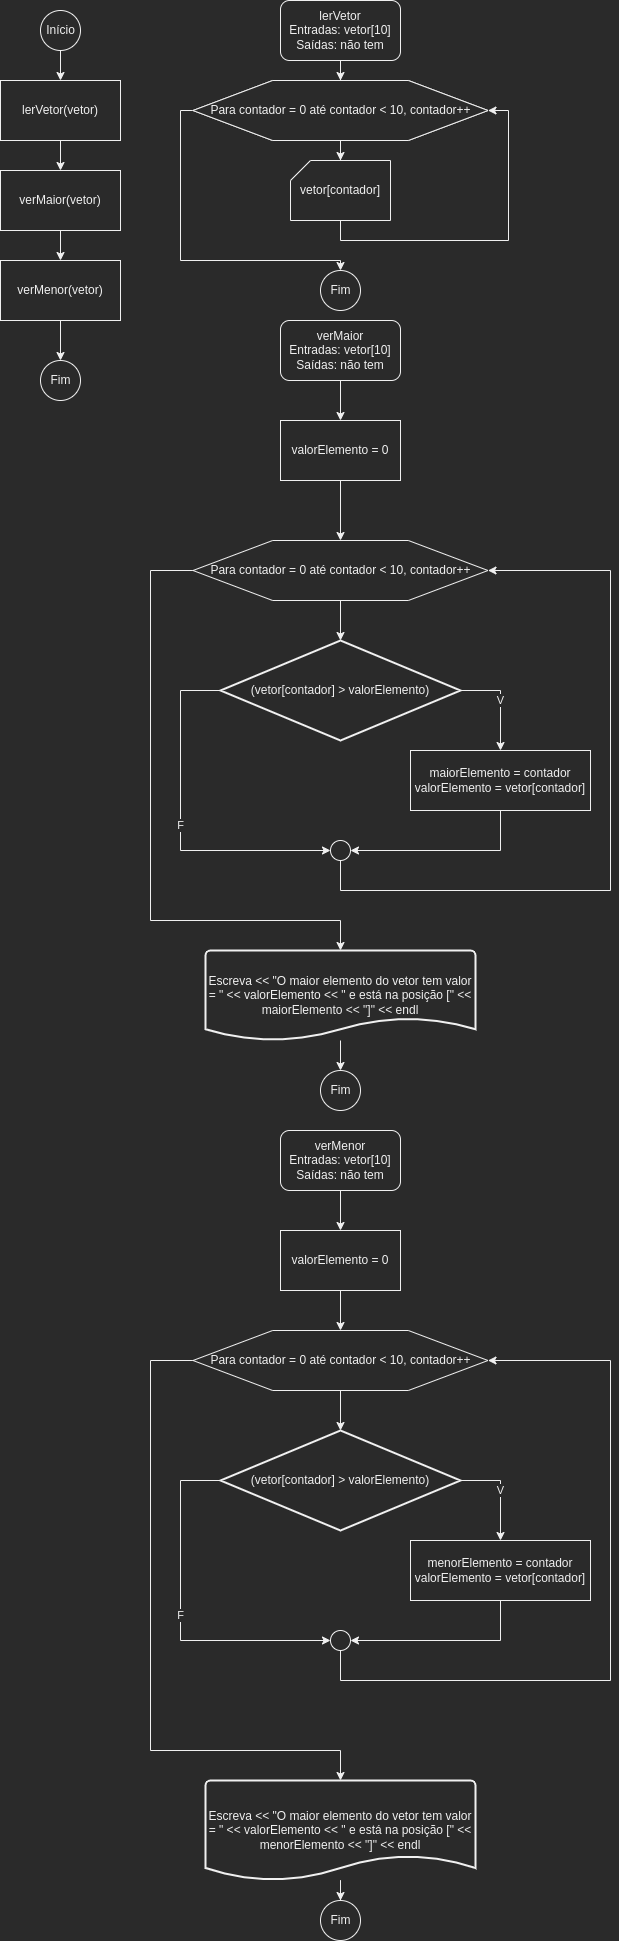

The diagram above was exported from draw.io. Its source (the exported page's mxGraphModel, read from the mxfile embedded in the PNG):
<mxGraphModel dx="1363" dy="863" grid="1" gridSize="10" guides="1" tooltips="1" connect="1" arrows="1" fold="1" page="1" pageScale="1" pageWidth="827" pageHeight="1169" math="0" shadow="0">
  <root>
    <mxCell id="0" />
    <mxCell id="1" parent="0" />
    <mxCell id="Csy9-p6w2QsPXxhKPa9F-7" value="" style="edgeStyle=orthogonalEdgeStyle;rounded=0;orthogonalLoop=1;jettySize=auto;html=1;" parent="1" source="Csy9-p6w2QsPXxhKPa9F-1" target="Csy9-p6w2QsPXxhKPa9F-2" edge="1">
      <mxGeometry relative="1" as="geometry" />
    </mxCell>
    <mxCell id="Csy9-p6w2QsPXxhKPa9F-1" value="Início" style="verticalLabelPosition=middle;verticalAlign=middle;html=1;shape=mxgraph.flowchart.on-page_reference;labelPosition=center;align=center;" parent="1" vertex="1">
      <mxGeometry x="140" y="20" width="40" height="40" as="geometry" />
    </mxCell>
    <mxCell id="Csy9-p6w2QsPXxhKPa9F-8" value="" style="edgeStyle=orthogonalEdgeStyle;rounded=0;orthogonalLoop=1;jettySize=auto;html=1;" parent="1" source="Csy9-p6w2QsPXxhKPa9F-2" target="Csy9-p6w2QsPXxhKPa9F-3" edge="1">
      <mxGeometry relative="1" as="geometry" />
    </mxCell>
    <mxCell id="Csy9-p6w2QsPXxhKPa9F-2" value="lerVetor(vetor)" style="rounded=0;whiteSpace=wrap;html=1;" parent="1" vertex="1">
      <mxGeometry x="100" y="90" width="120" height="60" as="geometry" />
    </mxCell>
    <mxCell id="Csy9-p6w2QsPXxhKPa9F-9" value="" style="edgeStyle=orthogonalEdgeStyle;rounded=0;orthogonalLoop=1;jettySize=auto;html=1;" parent="1" source="Csy9-p6w2QsPXxhKPa9F-3" target="Csy9-p6w2QsPXxhKPa9F-4" edge="1">
      <mxGeometry relative="1" as="geometry" />
    </mxCell>
    <mxCell id="Csy9-p6w2QsPXxhKPa9F-3" value="verMaior(vetor)" style="rounded=0;whiteSpace=wrap;html=1;" parent="1" vertex="1">
      <mxGeometry x="100" y="180" width="120" height="60" as="geometry" />
    </mxCell>
    <mxCell id="Csy9-p6w2QsPXxhKPa9F-10" value="" style="edgeStyle=orthogonalEdgeStyle;rounded=0;orthogonalLoop=1;jettySize=auto;html=1;" parent="1" source="Csy9-p6w2QsPXxhKPa9F-4" target="Csy9-p6w2QsPXxhKPa9F-6" edge="1">
      <mxGeometry relative="1" as="geometry" />
    </mxCell>
    <mxCell id="Csy9-p6w2QsPXxhKPa9F-4" value="verMenor(vetor)" style="rounded=0;whiteSpace=wrap;html=1;" parent="1" vertex="1">
      <mxGeometry x="100" y="270" width="120" height="60" as="geometry" />
    </mxCell>
    <mxCell id="Csy9-p6w2QsPXxhKPa9F-6" value="Fim" style="verticalLabelPosition=middle;verticalAlign=middle;html=1;shape=mxgraph.flowchart.on-page_reference;labelPosition=center;align=center;" parent="1" vertex="1">
      <mxGeometry x="140" y="370" width="40" height="40" as="geometry" />
    </mxCell>
    <mxCell id="Csy9-p6w2QsPXxhKPa9F-13" value="" style="edgeStyle=orthogonalEdgeStyle;rounded=0;orthogonalLoop=1;jettySize=auto;html=1;" parent="1" source="Csy9-p6w2QsPXxhKPa9F-11" target="Csy9-p6w2QsPXxhKPa9F-12" edge="1">
      <mxGeometry relative="1" as="geometry" />
    </mxCell>
    <mxCell id="Csy9-p6w2QsPXxhKPa9F-11" value="lerVetor&lt;br&gt;Entradas: vetor[10]&lt;br&gt;Saídas: não tem" style="rounded=1;whiteSpace=wrap;html=1;" parent="1" vertex="1">
      <mxGeometry x="380" y="10" width="120" height="60" as="geometry" />
    </mxCell>
    <mxCell id="Csy9-p6w2QsPXxhKPa9F-15" value="" style="edgeStyle=orthogonalEdgeStyle;rounded=0;orthogonalLoop=1;jettySize=auto;html=1;" parent="1" source="Csy9-p6w2QsPXxhKPa9F-12" target="Csy9-p6w2QsPXxhKPa9F-14" edge="1">
      <mxGeometry relative="1" as="geometry" />
    </mxCell>
    <mxCell id="Csy9-p6w2QsPXxhKPa9F-18" style="edgeStyle=orthogonalEdgeStyle;rounded=0;orthogonalLoop=1;jettySize=auto;html=1;" parent="1" source="Csy9-p6w2QsPXxhKPa9F-12" target="Csy9-p6w2QsPXxhKPa9F-17" edge="1">
      <mxGeometry relative="1" as="geometry">
        <Array as="points">
          <mxPoint x="280" y="120" />
          <mxPoint x="280" y="270" />
          <mxPoint x="440" y="270" />
        </Array>
      </mxGeometry>
    </mxCell>
    <mxCell id="Csy9-p6w2QsPXxhKPa9F-12" value="Para contador = 0 até contador &amp;lt; 10, contador++" style="verticalLabelPosition=middle;verticalAlign=middle;html=1;shape=hexagon;perimeter=hexagonPerimeter2;arcSize=6;size=0.27;labelPosition=center;align=center;" parent="1" vertex="1">
      <mxGeometry x="292.5" y="90" width="295" height="60" as="geometry" />
    </mxCell>
    <mxCell id="Csy9-p6w2QsPXxhKPa9F-16" style="edgeStyle=orthogonalEdgeStyle;rounded=0;orthogonalLoop=1;jettySize=auto;html=1;entryX=1;entryY=0.5;entryDx=0;entryDy=0;" parent="1" source="Csy9-p6w2QsPXxhKPa9F-14" target="Csy9-p6w2QsPXxhKPa9F-12" edge="1">
      <mxGeometry relative="1" as="geometry">
        <Array as="points">
          <mxPoint x="440" y="250" />
          <mxPoint x="608" y="250" />
          <mxPoint x="608" y="120" />
        </Array>
      </mxGeometry>
    </mxCell>
    <mxCell id="Csy9-p6w2QsPXxhKPa9F-14" value="vetor[contador]" style="verticalLabelPosition=middle;verticalAlign=middle;html=1;shape=card;whiteSpace=wrap;size=20;arcSize=12;labelPosition=center;align=center;" parent="1" vertex="1">
      <mxGeometry x="390" y="170" width="100" height="60" as="geometry" />
    </mxCell>
    <mxCell id="Csy9-p6w2QsPXxhKPa9F-17" value="Fim" style="verticalLabelPosition=middle;verticalAlign=middle;html=1;shape=mxgraph.flowchart.on-page_reference;labelPosition=center;align=center;" parent="1" vertex="1">
      <mxGeometry x="420" y="280" width="40" height="40" as="geometry" />
    </mxCell>
    <mxCell id="Csy9-p6w2QsPXxhKPa9F-62" value="" style="edgeStyle=orthogonalEdgeStyle;rounded=0;orthogonalLoop=1;jettySize=auto;html=1;" parent="1" source="Csy9-p6w2QsPXxhKPa9F-19" target="Csy9-p6w2QsPXxhKPa9F-61" edge="1">
      <mxGeometry relative="1" as="geometry" />
    </mxCell>
    <mxCell id="Csy9-p6w2QsPXxhKPa9F-19" value="verMaior&lt;br&gt;Entradas: vetor[10]&lt;br&gt;Saídas: não tem" style="rounded=1;whiteSpace=wrap;html=1;" parent="1" vertex="1">
      <mxGeometry x="380" y="330" width="120" height="60" as="geometry" />
    </mxCell>
    <mxCell id="Csy9-p6w2QsPXxhKPa9F-20" value="Para contador = 0 até contador &amp;lt; 10, contador++" style="verticalLabelPosition=middle;verticalAlign=middle;html=1;shape=hexagon;perimeter=hexagonPerimeter2;arcSize=6;size=0.27;labelPosition=center;align=center;" parent="1" vertex="1">
      <mxGeometry x="292.5" y="90" width="295" height="60" as="geometry" />
    </mxCell>
    <mxCell id="Csy9-p6w2QsPXxhKPa9F-26" value="" style="edgeStyle=orthogonalEdgeStyle;rounded=0;orthogonalLoop=1;jettySize=auto;html=1;" parent="1" source="Csy9-p6w2QsPXxhKPa9F-21" target="Csy9-p6w2QsPXxhKPa9F-23" edge="1">
      <mxGeometry relative="1" as="geometry" />
    </mxCell>
    <mxCell id="Csy9-p6w2QsPXxhKPa9F-55" style="edgeStyle=orthogonalEdgeStyle;rounded=0;orthogonalLoop=1;jettySize=auto;html=1;entryX=0.5;entryY=0;entryDx=0;entryDy=0;entryPerimeter=0;" parent="1" source="Csy9-p6w2QsPXxhKPa9F-21" target="Csy9-p6w2QsPXxhKPa9F-36" edge="1">
      <mxGeometry relative="1" as="geometry">
        <Array as="points">
          <mxPoint x="250" y="580" />
          <mxPoint x="250" y="930" />
          <mxPoint x="440" y="930" />
        </Array>
      </mxGeometry>
    </mxCell>
    <mxCell id="Csy9-p6w2QsPXxhKPa9F-21" value="Para contador = 0 até contador &amp;lt; 10, contador++" style="verticalLabelPosition=middle;verticalAlign=middle;html=1;shape=hexagon;perimeter=hexagonPerimeter2;arcSize=6;size=0.27;labelPosition=center;align=center;" parent="1" vertex="1">
      <mxGeometry x="292.5" y="550" width="295" height="60" as="geometry" />
    </mxCell>
    <mxCell id="Csy9-p6w2QsPXxhKPa9F-29" value="V" style="edgeStyle=orthogonalEdgeStyle;rounded=0;orthogonalLoop=1;jettySize=auto;html=1;" parent="1" source="Csy9-p6w2QsPXxhKPa9F-23" target="Csy9-p6w2QsPXxhKPa9F-28" edge="1">
      <mxGeometry relative="1" as="geometry">
        <Array as="points">
          <mxPoint x="600" y="700" />
        </Array>
      </mxGeometry>
    </mxCell>
    <mxCell id="Csy9-p6w2QsPXxhKPa9F-34" value="F" style="edgeStyle=orthogonalEdgeStyle;rounded=0;orthogonalLoop=1;jettySize=auto;html=1;entryX=0;entryY=0.5;entryDx=0;entryDy=0;entryPerimeter=0;" parent="1" source="Csy9-p6w2QsPXxhKPa9F-23" target="Csy9-p6w2QsPXxhKPa9F-32" edge="1">
      <mxGeometry relative="1" as="geometry">
        <Array as="points">
          <mxPoint x="280" y="700" />
          <mxPoint x="280" y="860" />
        </Array>
      </mxGeometry>
    </mxCell>
    <mxCell id="Csy9-p6w2QsPXxhKPa9F-23" value="(vetor[contador] &amp;gt; valorElemento)" style="strokeWidth=2;html=1;shape=mxgraph.flowchart.decision;whiteSpace=wrap;" parent="1" vertex="1">
      <mxGeometry x="320" y="650" width="240" height="100" as="geometry" />
    </mxCell>
    <mxCell id="Csy9-p6w2QsPXxhKPa9F-33" style="edgeStyle=orthogonalEdgeStyle;rounded=0;orthogonalLoop=1;jettySize=auto;html=1;entryX=1;entryY=0.5;entryDx=0;entryDy=0;entryPerimeter=0;" parent="1" source="Csy9-p6w2QsPXxhKPa9F-28" target="Csy9-p6w2QsPXxhKPa9F-32" edge="1">
      <mxGeometry relative="1" as="geometry">
        <Array as="points">
          <mxPoint x="600" y="860" />
        </Array>
      </mxGeometry>
    </mxCell>
    <mxCell id="Csy9-p6w2QsPXxhKPa9F-28" value="maiorElemento = contador&lt;br&gt;valorElemento = vetor[contador]" style="rounded=0;whiteSpace=wrap;html=1;" parent="1" vertex="1">
      <mxGeometry x="510" y="760" width="180" height="60" as="geometry" />
    </mxCell>
    <mxCell id="Csy9-p6w2QsPXxhKPa9F-54" style="edgeStyle=orthogonalEdgeStyle;rounded=0;orthogonalLoop=1;jettySize=auto;html=1;entryX=1;entryY=0.5;entryDx=0;entryDy=0;" parent="1" source="Csy9-p6w2QsPXxhKPa9F-32" target="Csy9-p6w2QsPXxhKPa9F-21" edge="1">
      <mxGeometry relative="1" as="geometry">
        <Array as="points">
          <mxPoint x="440" y="900" />
          <mxPoint x="710" y="900" />
          <mxPoint x="710" y="580" />
        </Array>
      </mxGeometry>
    </mxCell>
    <mxCell id="Csy9-p6w2QsPXxhKPa9F-32" value="" style="verticalLabelPosition=bottom;verticalAlign=top;html=1;shape=mxgraph.flowchart.on-page_reference;" parent="1" vertex="1">
      <mxGeometry x="430" y="850" width="20" height="20" as="geometry" />
    </mxCell>
    <mxCell id="Csy9-p6w2QsPXxhKPa9F-39" value="" style="edgeStyle=orthogonalEdgeStyle;rounded=0;orthogonalLoop=1;jettySize=auto;html=1;" parent="1" source="Csy9-p6w2QsPXxhKPa9F-36" target="Csy9-p6w2QsPXxhKPa9F-38" edge="1">
      <mxGeometry relative="1" as="geometry" />
    </mxCell>
    <mxCell id="Csy9-p6w2QsPXxhKPa9F-36" value="Escreva &amp;lt;&amp;lt; &quot;O maior elemento do vetor tem valor = &quot; &amp;lt;&amp;lt; valorElemento &amp;lt;&amp;lt; &quot; e está na posição [&quot; &amp;lt;&amp;lt; maiorElemento &amp;lt;&amp;lt; &quot;]&quot; &amp;lt;&amp;lt; endl" style="strokeWidth=2;html=1;shape=mxgraph.flowchart.document2;whiteSpace=wrap;size=0.25;" parent="1" vertex="1">
      <mxGeometry x="305" y="960" width="270" height="90" as="geometry" />
    </mxCell>
    <mxCell id="Csy9-p6w2QsPXxhKPa9F-38" value="Fim" style="verticalLabelPosition=middle;verticalAlign=middle;html=1;shape=mxgraph.flowchart.on-page_reference;labelPosition=center;align=center;" parent="1" vertex="1">
      <mxGeometry x="420" y="1080" width="40" height="40" as="geometry" />
    </mxCell>
    <mxCell id="Csy9-p6w2QsPXxhKPa9F-59" value="" style="edgeStyle=orthogonalEdgeStyle;rounded=0;orthogonalLoop=1;jettySize=auto;html=1;" parent="1" source="Csy9-p6w2QsPXxhKPa9F-41" target="Csy9-p6w2QsPXxhKPa9F-58" edge="1">
      <mxGeometry relative="1" as="geometry" />
    </mxCell>
    <mxCell id="Csy9-p6w2QsPXxhKPa9F-41" value="verMenor&lt;br&gt;Entradas: vetor[10]&lt;br&gt;Saídas: não tem" style="rounded=1;whiteSpace=wrap;html=1;" parent="1" vertex="1">
      <mxGeometry x="380" y="1140" width="120" height="60" as="geometry" />
    </mxCell>
    <mxCell id="Csy9-p6w2QsPXxhKPa9F-42" value="" style="edgeStyle=orthogonalEdgeStyle;rounded=0;orthogonalLoop=1;jettySize=auto;html=1;" parent="1" source="Csy9-p6w2QsPXxhKPa9F-43" target="Csy9-p6w2QsPXxhKPa9F-46" edge="1">
      <mxGeometry relative="1" as="geometry" />
    </mxCell>
    <mxCell id="Csy9-p6w2QsPXxhKPa9F-57" style="edgeStyle=orthogonalEdgeStyle;rounded=0;orthogonalLoop=1;jettySize=auto;html=1;" parent="1" source="Csy9-p6w2QsPXxhKPa9F-43" target="Csy9-p6w2QsPXxhKPa9F-52" edge="1">
      <mxGeometry relative="1" as="geometry">
        <Array as="points">
          <mxPoint x="250" y="1370" />
          <mxPoint x="250" y="1760" />
          <mxPoint x="440" y="1760" />
        </Array>
      </mxGeometry>
    </mxCell>
    <mxCell id="Csy9-p6w2QsPXxhKPa9F-43" value="Para contador = 0 até contador &amp;lt; 10, contador++" style="verticalLabelPosition=middle;verticalAlign=middle;html=1;shape=hexagon;perimeter=hexagonPerimeter2;arcSize=6;size=0.27;labelPosition=center;align=center;" parent="1" vertex="1">
      <mxGeometry x="292.5" y="1340" width="295" height="60" as="geometry" />
    </mxCell>
    <mxCell id="Csy9-p6w2QsPXxhKPa9F-44" value="V" style="edgeStyle=orthogonalEdgeStyle;rounded=0;orthogonalLoop=1;jettySize=auto;html=1;" parent="1" source="Csy9-p6w2QsPXxhKPa9F-46" target="Csy9-p6w2QsPXxhKPa9F-48" edge="1">
      <mxGeometry relative="1" as="geometry">
        <Array as="points">
          <mxPoint x="600" y="1490" />
        </Array>
      </mxGeometry>
    </mxCell>
    <mxCell id="Csy9-p6w2QsPXxhKPa9F-45" value="F" style="edgeStyle=orthogonalEdgeStyle;rounded=0;orthogonalLoop=1;jettySize=auto;html=1;entryX=0;entryY=0.5;entryDx=0;entryDy=0;entryPerimeter=0;" parent="1" source="Csy9-p6w2QsPXxhKPa9F-46" target="Csy9-p6w2QsPXxhKPa9F-50" edge="1">
      <mxGeometry relative="1" as="geometry">
        <Array as="points">
          <mxPoint x="280" y="1490" />
          <mxPoint x="280" y="1650" />
        </Array>
      </mxGeometry>
    </mxCell>
    <mxCell id="Csy9-p6w2QsPXxhKPa9F-46" value="(vetor[contador] &amp;gt; valorElemento)" style="strokeWidth=2;html=1;shape=mxgraph.flowchart.decision;whiteSpace=wrap;" parent="1" vertex="1">
      <mxGeometry x="320" y="1440" width="240" height="100" as="geometry" />
    </mxCell>
    <mxCell id="Csy9-p6w2QsPXxhKPa9F-47" style="edgeStyle=orthogonalEdgeStyle;rounded=0;orthogonalLoop=1;jettySize=auto;html=1;entryX=1;entryY=0.5;entryDx=0;entryDy=0;entryPerimeter=0;" parent="1" source="Csy9-p6w2QsPXxhKPa9F-48" target="Csy9-p6w2QsPXxhKPa9F-50" edge="1">
      <mxGeometry relative="1" as="geometry">
        <Array as="points">
          <mxPoint x="600" y="1650" />
        </Array>
      </mxGeometry>
    </mxCell>
    <mxCell id="Csy9-p6w2QsPXxhKPa9F-48" value="menorElemento = contador&lt;br&gt;valorElemento = vetor[contador]" style="rounded=0;whiteSpace=wrap;html=1;" parent="1" vertex="1">
      <mxGeometry x="510" y="1550" width="180" height="60" as="geometry" />
    </mxCell>
    <mxCell id="Csy9-p6w2QsPXxhKPa9F-56" style="edgeStyle=orthogonalEdgeStyle;rounded=0;orthogonalLoop=1;jettySize=auto;html=1;entryX=1;entryY=0.5;entryDx=0;entryDy=0;" parent="1" source="Csy9-p6w2QsPXxhKPa9F-50" target="Csy9-p6w2QsPXxhKPa9F-43" edge="1">
      <mxGeometry relative="1" as="geometry">
        <Array as="points">
          <mxPoint x="440" y="1690" />
          <mxPoint x="710" y="1690" />
          <mxPoint x="710" y="1370" />
        </Array>
      </mxGeometry>
    </mxCell>
    <mxCell id="Csy9-p6w2QsPXxhKPa9F-50" value="" style="verticalLabelPosition=bottom;verticalAlign=top;html=1;shape=mxgraph.flowchart.on-page_reference;" parent="1" vertex="1">
      <mxGeometry x="430" y="1640" width="20" height="20" as="geometry" />
    </mxCell>
    <mxCell id="Csy9-p6w2QsPXxhKPa9F-51" value="" style="edgeStyle=orthogonalEdgeStyle;rounded=0;orthogonalLoop=1;jettySize=auto;html=1;" parent="1" source="Csy9-p6w2QsPXxhKPa9F-52" target="Csy9-p6w2QsPXxhKPa9F-53" edge="1">
      <mxGeometry relative="1" as="geometry" />
    </mxCell>
    <mxCell id="Csy9-p6w2QsPXxhKPa9F-52" value="Escreva &amp;lt;&amp;lt; &quot;O maior elemento do vetor tem valor = &quot; &amp;lt;&amp;lt; valorElemento &amp;lt;&amp;lt; &quot; e está na posição [&quot; &amp;lt;&amp;lt; menorElemento &amp;lt;&amp;lt; &quot;]&quot; &amp;lt;&amp;lt; endl" style="strokeWidth=2;html=1;shape=mxgraph.flowchart.document2;whiteSpace=wrap;size=0.25;" parent="1" vertex="1">
      <mxGeometry x="305" y="1790" width="270" height="100" as="geometry" />
    </mxCell>
    <mxCell id="Csy9-p6w2QsPXxhKPa9F-53" value="Fim" style="verticalLabelPosition=middle;verticalAlign=middle;html=1;shape=mxgraph.flowchart.on-page_reference;labelPosition=center;align=center;" parent="1" vertex="1">
      <mxGeometry x="420" y="1910" width="40" height="40" as="geometry" />
    </mxCell>
    <mxCell id="Csy9-p6w2QsPXxhKPa9F-60" value="" style="edgeStyle=orthogonalEdgeStyle;rounded=0;orthogonalLoop=1;jettySize=auto;html=1;" parent="1" source="Csy9-p6w2QsPXxhKPa9F-58" target="Csy9-p6w2QsPXxhKPa9F-43" edge="1">
      <mxGeometry relative="1" as="geometry" />
    </mxCell>
    <mxCell id="Csy9-p6w2QsPXxhKPa9F-58" value="valorElemento = 0" style="rounded=0;whiteSpace=wrap;html=1;" parent="1" vertex="1">
      <mxGeometry x="380" y="1240" width="120" height="60" as="geometry" />
    </mxCell>
    <mxCell id="Csy9-p6w2QsPXxhKPa9F-63" value="" style="edgeStyle=orthogonalEdgeStyle;rounded=0;orthogonalLoop=1;jettySize=auto;html=1;" parent="1" source="Csy9-p6w2QsPXxhKPa9F-61" target="Csy9-p6w2QsPXxhKPa9F-21" edge="1">
      <mxGeometry relative="1" as="geometry" />
    </mxCell>
    <mxCell id="Csy9-p6w2QsPXxhKPa9F-61" value="valorElemento = 0" style="rounded=0;whiteSpace=wrap;html=1;" parent="1" vertex="1">
      <mxGeometry x="380" y="430" width="120" height="60" as="geometry" />
    </mxCell>
  </root>
</mxGraphModel>